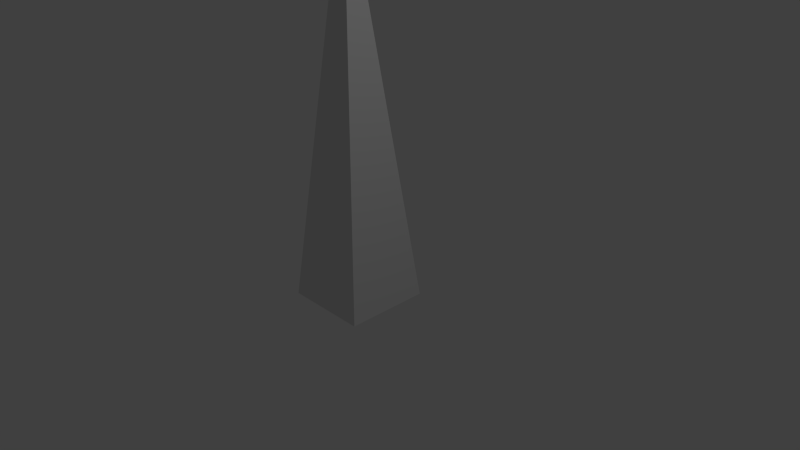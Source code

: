 # Source: arrow.blend  (saved by Blender 2.64.0; exported with 4.5.12 LTS)
import bpy
from mathutils import Matrix  # noqa: F401  (used for matrix-valued properties, if any)

bpy.ops.wm.read_factory_settings(use_empty=True)
scene = bpy.context.scene
scene.name = 'Scene'

# ---- collections
col_collection_1 = bpy.data.collections.new('Collection 1'); scene.collection.children.link(col_collection_1)

# ---- materials (node trees are filled in below, after node groups)
mat_material = bpy.data.materials.new('Material')
mat_material.alpha_threshold = 0.0
mat_material.use_transparent_shadow = False
mat_material.roughness = 0.5
mat_material.line_color = (0.0, 0.0, 0.0, 1.0)

# ---- material node trees

# ---- world
world_world = bpy.data.worlds.new('World'); scene.world = world_world
world_world.color = (0.05088, 0.05088, 0.05088)
world_world.use_sun_shadow = False
world_world.sun_shadow_jitter_overblur = 0.0
world_world.cycles.sampling_method = 'MANUAL'
world_world.cycles.sample_map_resolution = 256

# ---- cameras
cam_camera = bpy.data.cameras.new('Camera')
cam_camera.clip_end = 100.0
cam_camera.lens = 35.0
cam_camera.sensor_width = 32.0
cam_camera.sensor_height = 18.0
cam_camera.ortho_scale = 7.314
cam_camera.dof.focus_distance = 0.0
cam_camera.dof.aperture_fstop = 128.0

# ---- lights
light_lamp = bpy.data.lights.new('Lamp', 'POINT')
light_lamp.transmission_factor = 0.0
light_lamp.cutoff_distance = 30.0
light_lamp.energy = 100.0
light_lamp.shadow_buffer_clip_start = 1.001
light_lamp.shadow_soft_size = 1.0
light_lamp.shadow_maximum_resolution = 0.006
light_lamp.use_absolute_resolution = True
light_lamp.cycles.use_multiple_importance_sampling = False

# ---- meshes
me_cube = bpy.data.meshes.new('Cube')
me_cube.from_pydata([(0.6011, 0.6011, -1.0), (0.6011, -0.6011, -1.0), (-0.6011, -0.6011, -1.0), (-0.6011, 0.6011, -1.0), (5.96e-08, -2.98e-07, 4.63)], [], [(0, 1, 2, 3), (0, 4, 1), (1, 4, 2), (2, 4, 3), (4, 0, 3)])
_uv = me_cube.uv_layers.new(name='UV coord')
_uv.uv.foreach_set('vector', [0.9599, 0.2111, 0.7487, 0.2111, 0.7487, 0.0, 0.9599, 8.417e-08, 0.5929, 0.1947, 8.417e-08, 1.0, 0.4106, 0.08817, 0.4106, 0.08817, 8.417e-08, 1.0, 0.21, 0.02229, 0.21, 0.02229, 8.417e-08, 1.0, 0.0, 0.0, 8.417e-08, 1.0, 0.5929, 0.1947, 0.7487, 0.3371])
me_cube.materials.append(mat_material)
me_cube.use_remesh_preserve_volume = False
me_cube.use_remesh_preserve_attributes = False
me_cube.use_mirror_vertex_groups = False
me_cube.update()

# ---- objects
ob_cube = bpy.data.objects.new('Cube', me_cube)
ob_lamp = bpy.data.objects.new('Lamp', light_lamp)
ob_camera = bpy.data.objects.new('Camera', cam_camera)

# ---- transforms, parenting, visibility, modifiers, constraints
ob_cube.location = (-0.6263, 0.2525, 0.04008)
ob_cube.lock_rotations_4d = False
ob_cube.empty_display_type = 'ARROWS'
ob_cube.lineart.crease_threshold = 0.0
ob_lamp.location = (4.076, 1.005, 5.904)
ob_lamp.rotation_euler = (0.6503, 0.05522, 1.866)
ob_lamp.lock_rotations_4d = False
ob_lamp.empty_display_type = 'ARROWS'
ob_lamp.color = (0.0, 0.0, 0.0, 0.0)
ob_lamp.lineart.crease_threshold = 0.0
ob_camera.location = (7.481, -6.508, 5.344)
ob_camera.rotation_euler = (1.109, 0.01082, 0.8149)
ob_camera.lock_rotations_4d = False
ob_camera.empty_display_type = 'ARROWS'
ob_camera.color = (0.0, 0.0, 0.0, 0.0)
ob_camera.display_type = 'WIRE'
ob_camera.lineart.crease_threshold = 0.0

# ---- collection membership
col_collection_1.objects.link(ob_cube)
col_collection_1.objects.link(ob_lamp)
col_collection_1.objects.link(ob_camera)

# ---- scene / render settings (as saved in the file)
scene.camera = ob_camera
scene.frame_start = 1; scene.frame_end = 250; scene.frame_set(1)
scene.render.engine = 'BLENDER_EEVEE_NEXT'
scene.render.image_settings.color_mode = 'RGB'
scene.render.image_settings.compression = 90
scene.render.resolution_percentage = 50
scene.render.dither_intensity = 0.0
scene.render.bake_margin = 2
scene.render.bake_bias = 0.0
scene.cycles.use_denoising = False
scene.cycles.samples = 10
scene.cycles.sampling_pattern = 'TABULATED_SOBOL'
scene.cycles.light_sampling_threshold = 0.0
scene.cycles.use_adaptive_sampling = False
scene.cycles.use_light_tree = False
scene.cycles.blur_glossy = 0.0
scene.cycles.volume_bounces = 1
scene.cycles.pixel_filter_type = 'GAUSSIAN'
scene.cycles.sample_clamp_indirect = 0.0
scene.view_settings.view_transform = 'Standard'
bpy.context.view_layer.update()
